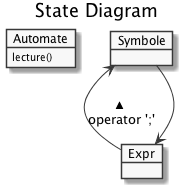

The diagram above was rendered by PlantUML. Its source (embedded in the PNG):
@startuml
skinparam monochrome true

title State Diagram

object Automate

Automate : lecture()

Symbole <-- Expr : operator ';' <

Symbole --> Expr

@enduml